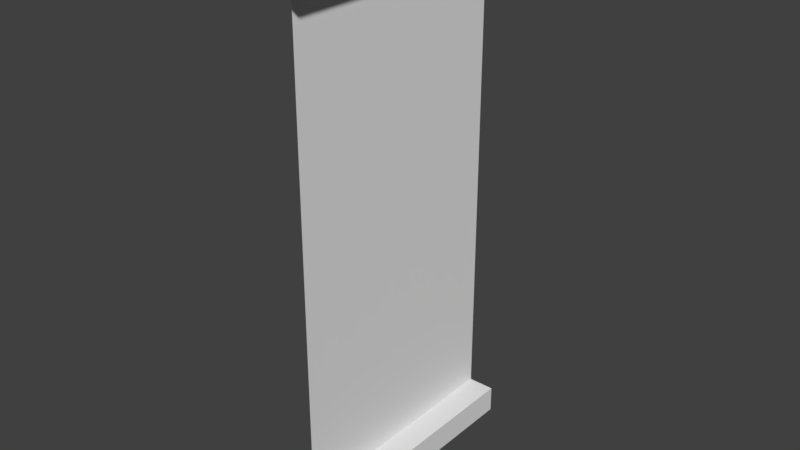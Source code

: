 # Source: CorridorStart.blend  (saved by Blender 2.79.0; exported with 4.5.12 LTS)
import bpy
from mathutils import Matrix  # noqa: F401  (used for matrix-valued properties, if any)

bpy.ops.wm.read_factory_settings(use_empty=True)
scene = bpy.context.scene
scene.name = 'Scene'

# ---- collections
col_collection_1 = bpy.data.collections.new('Collection 1'); scene.collection.children.link(col_collection_1)

# ---- world
world_world = bpy.data.worlds.new('World'); scene.world = world_world
world_world.color = (0.05088, 0.05088, 0.05088)
world_world.use_sun_shadow = False
world_world.sun_shadow_jitter_overblur = 0.0
world_world.cycles.sampling_method = 'MANUAL'

# ---- meshes
me_plane = bpy.data.meshes.new('Plane')
me_plane.from_pydata([(-2.0, 2.5, 9.5), (-2.5, 2.5, 0.5), (-2.0, -2.5, 9.5), (-2.5, -2.5, 0.5), (-2.0, 2.5, 10.0), (-2.0, 2.5, 0.5), (-2.0, -2.5, 10.0), (-2.0, -2.5, 0.5), (-2.5, 2.5, 9.5), (-2.0, 2.5, 4.768e-07), (-2.5, -2.5, 9.5), (-2.0, -2.5, -4.768e-07), (-2.0, -2.0, 10.0), (-2.5, -2.0, 0.5), (-2.0, -2.0, 0.5), (-2.0, -2.0, -4.768e-07), (-2.5, -2.0, 9.5), (-2.0, -2.0, 9.5), (-2.5, -2.5, 10.0), (-2.5, -2.5, -4.768e-07)], [], [(14, 5, 1, 13), (17, 16, 8, 0), (15, 9, 5, 14), (13, 1, 8, 16), (12, 17, 0, 4), (6, 2, 17, 12), (11, 15, 14, 7), (2, 10, 16, 17), (7, 14, 13, 3), (10, 2, 6, 18), (7, 3, 19, 11)])
_uv = me_plane.uv_layers.new(name='UVMap')
_uv.uv.foreach_set('vector', [0.04552, 0.04552, 0.4546, 0.04552, 0.4546, 0.09096, 0.04552, 0.09096, 0.04552, 0.9545, 0.04552, 0.909, 0.4546, 0.909, 0.4546, 0.9545, 0.04552, 6.741e-05, 0.4546, 6.741e-05, 0.4546, 0.04552, 0.04552, 0.04552, 0.04552, 0.09096, 0.4546, 0.09096, 0.4546, 0.909, 0.04552, 0.909, 0.04552, 0.9999, 0.04552, 0.9545, 0.4546, 0.9545, 0.4546, 0.9999, 6.753e-05, 0.9999, 6.753e-05, 0.9545, 0.04552, 0.9545, 0.04552, 0.9999, 6.741e-05, 6.746e-05, 0.04552, 6.741e-05, 0.04552, 0.04552, 6.741e-05, 0.04552, 6.753e-05, 0.9545, 6.755e-05, 0.909, 0.04552, 0.909, 0.04552, 0.9545, 6.741e-05, 0.04552, 0.04552, 0.04552, 0.04552, 0.09096, 6.741e-05, 0.09096, 0.1576, 0.4051, 0.2526, 0.4051, 0.2526, 0.5, 0.1576, 0.5, 0.2526, 0.595, 0.1576, 0.595, 0.1576, 0.5001, 0.2526, 0.5001])
me_plane.use_remesh_preserve_volume = False
me_plane.use_remesh_preserve_attributes = False
me_plane.use_mirror_vertex_groups = False
me_plane.update()

# ---- objects
ob_plane = bpy.data.objects.new('Plane', me_plane)

# ---- transforms, parenting, visibility, modifiers, constraints
ob_plane.location = (0.0, 0.0, 0.0)
ob_plane.lineart.crease_threshold = 0.0

# ---- collection membership
col_collection_1.objects.link(ob_plane)

# ---- scene / render settings (as saved in the file)
scene.frame_start = 1; scene.frame_end = 250; scene.frame_set(1)
scene.render.engine = 'BLENDER_EEVEE_NEXT'
scene.render.resolution_percentage = 50
scene.render.dither_intensity = 0.0
scene.cycles.use_denoising = False
scene.cycles.samples = 128
scene.cycles.sampling_pattern = 'TABULATED_SOBOL'
scene.cycles.use_adaptive_sampling = False
scene.cycles.use_light_tree = False
scene.cycles.blur_glossy = 0.0
scene.cycles.sample_clamp_indirect = 0.0
scene.view_settings.view_transform = 'Standard'
bpy.context.view_layer.update()

# ---- added for rendering (the .blend has no active camera and no usable light): camera, sun
cam_auto = bpy.data.cameras.new('AutoCamera')
cam_auto.lens = 50.0
cam_auto.sensor_width = 36.0
cam_auto.clip_end = 1000.0
ob_auto_camera = bpy.data.objects.new('AutoCamera', cam_auto)
scene.collection.objects.link(ob_auto_camera)
ob_auto_camera.location = (8.10466, -12.4256, 13.2837)
ob_auto_camera.rotation_euler = (1.09748, -7.21219e-08, 0.694738)
scene.camera = ob_auto_camera
light_auto_sun = bpy.data.lights.new('AutoSun', 'SUN')
light_auto_sun.energy = 3.0
light_auto_sun.angle = 0.0523599
ob_auto_sun = bpy.data.objects.new('AutoSun', light_auto_sun)
scene.collection.objects.link(ob_auto_sun)
ob_auto_sun.rotation_euler = (0.872665, 0.174533, 0.523599)
bpy.context.view_layer.update()
